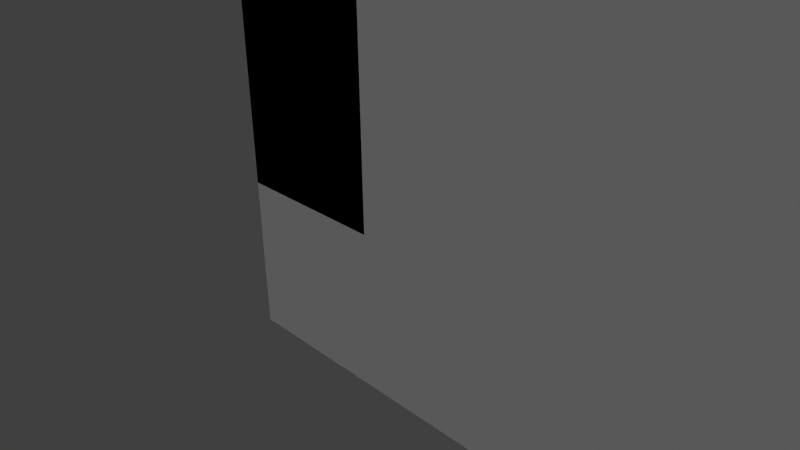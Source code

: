 # Source: level_generator.blend  (saved by Blender 2.72.0; exported with 4.5.12 LTS)
import bpy
from mathutils import Matrix  # noqa: F401  (used for matrix-valued properties, if any)

bpy.ops.wm.read_factory_settings(use_empty=True)
scene = bpy.context.scene
scene.name = 'Scene'

# ---- collections
col_collection_1 = bpy.data.collections.new('Collection 1'); scene.collection.children.link(col_collection_1)

# ---- materials (node trees are filled in below, after node groups)
mat_matname_028 = bpy.data.materials.new('MatName.028')
mat_matname_028.alpha_threshold = 0.0
mat_matname_028.use_transparent_shadow = False
mat_matname_028.roughness = 0.5
mat_matname_027 = bpy.data.materials.new('MatName.027')
mat_matname_027.alpha_threshold = 0.0
mat_matname_027.use_transparent_shadow = False
mat_matname_027.roughness = 0.5

# ---- material node trees

# ---- world
world_world = bpy.data.worlds.new('World'); scene.world = world_world
world_world.color = (0.05088, 0.05088, 0.05088)
world_world.use_sun_shadow = False
world_world.sun_shadow_jitter_overblur = 0.0
world_world.cycles.sampling_method = 'MANUAL'
world_world.cycles.sample_map_resolution = 256

# ---- cameras
cam_camera = bpy.data.cameras.new('Camera')
cam_camera.clip_end = 100.0
cam_camera.lens = 35.0
cam_camera.sensor_width = 32.0
cam_camera.sensor_height = 18.0
cam_camera.ortho_scale = 7.314
cam_camera.dof.focus_distance = 0.0
cam_camera.dof.aperture_fstop = 128.0

# ---- lights
light_sun_003 = bpy.data.lights.new('Sun.003', 'SUN')
light_sun_003.transmission_factor = 0.0
light_sun_003.angle = 0.1993
light_sun_003.energy = 1.0
light_sun_003.shadow_buffer_clip_start = 0.5
light_sun_003.shadow_soft_size = 0.1
light_sun_003.shadow_cascade_max_distance = 1000.0
light_sun_003.cycles.use_multiple_importance_sampling = False
light_sun_002 = bpy.data.lights.new('Sun.002', 'SUN')
light_sun_002.transmission_factor = 0.0
light_sun_002.angle = 0.1993
light_sun_002.energy = 1.0
light_sun_002.shadow_buffer_clip_start = 0.5
light_sun_002.shadow_soft_size = 0.1
light_sun_002.shadow_cascade_max_distance = 1000.0
light_sun_002.cycles.use_multiple_importance_sampling = False
light_sun_001 = bpy.data.lights.new('Sun.001', 'SUN')
light_sun_001.transmission_factor = 0.0
light_sun_001.angle = 0.1993
light_sun_001.energy = 1.0
light_sun_001.shadow_buffer_clip_start = 0.5
light_sun_001.shadow_soft_size = 0.1
light_sun_001.shadow_cascade_max_distance = 1000.0
light_sun_001.cycles.use_multiple_importance_sampling = False
light_lamp = bpy.data.lights.new('Lamp', 'POINT')
light_lamp.transmission_factor = 0.0
light_lamp.cutoff_distance = 30.0
light_lamp.energy = 100.0
light_lamp.shadow_buffer_clip_start = 1.001
light_lamp.shadow_soft_size = 0.1
light_lamp.shadow_maximum_resolution = 0.006
light_lamp.use_absolute_resolution = True
light_lamp.cycles.use_multiple_importance_sampling = False

# ---- meshes
me_cube_050 = bpy.data.meshes.new('Cube.050')
me_cube_050.from_pydata([(-1.0, -1.0, -1.0), (-1.0, 1.0, -1.0), (1.0, 1.0, -1.0), (1.0, -1.0, -1.0), (-1.0, -1.0, 1.0), (-1.0, 1.0, 1.0), (1.0, 1.0, 1.0), (1.0, -1.0, 1.0), (-1.0, 31.0, -1.0), (1.0, 31.0, -1.0), (-1.0, 31.0, 1.0), (1.0, 31.0, 1.0), (-1.0, -1.0, 6.0), (-1.0, 1.0, 6.0), (1.0, 1.0, 6.0), (1.0, -1.0, 6.0), (-1.0, 31.0, 6.0), (1.0, 31.0, 6.0)], [], [(4, 5, 1, 0), (2, 1, 8, 9), (6, 7, 3, 2), (7, 4, 0, 3), (0, 1, 2, 3), (6, 11, 17, 14), (10, 11, 9, 8), (6, 2, 9, 11), (10, 5, 13, 16), (1, 5, 10, 8), (15, 14, 13, 12), (13, 14, 17, 16), (11, 10, 16, 17), (4, 7, 15, 12), (7, 6, 14, 15), (5, 4, 12, 13)])
me_cube_050.materials.append(mat_matname_028)
me_cube_050.use_remesh_preserve_volume = False
me_cube_050.use_remesh_preserve_attributes = False
me_cube_050.use_mirror_vertex_groups = False
me_cube_050.update()
me_cube_049 = bpy.data.meshes.new('Cube.049')
me_cube_049.from_pydata([(-1.0, -1.0, -1.0), (-1.0, 1.0, -1.0), (1.0, 1.0, -1.0), (1.0, -1.0, -1.0), (-1.0, -1.0, 1.0), (-1.0, 1.0, 1.0), (1.0, 1.0, 1.0), (1.0, -1.0, 1.0), (-1.0, 31.0, -1.0), (1.0, 31.0, -1.0), (-1.0, 31.0, 1.0), (1.0, 31.0, 1.0), (-1.0, -1.0, 6.0), (-1.0, 1.0, 6.0), (1.0, 1.0, 6.0), (1.0, -1.0, 6.0), (-1.0, 31.0, 6.0), (1.0, 31.0, 6.0)], [], [(4, 5, 1, 0), (2, 1, 8, 9), (6, 7, 3, 2), (7, 4, 0, 3), (0, 1, 2, 3), (6, 11, 17, 14), (10, 11, 9, 8), (6, 2, 9, 11), (10, 5, 13, 16), (1, 5, 10, 8), (15, 14, 13, 12), (13, 14, 17, 16), (11, 10, 16, 17), (4, 7, 15, 12), (7, 6, 14, 15), (5, 4, 12, 13)])
me_cube_049.materials.append(mat_matname_028)
me_cube_049.use_remesh_preserve_volume = False
me_cube_049.use_remesh_preserve_attributes = False
me_cube_049.use_mirror_vertex_groups = False
me_cube_049.update()
me_cube_048 = bpy.data.meshes.new('Cube.048')
me_cube_048.from_pydata([(-1.0, -1.0, -1.0), (-1.0, 1.0, -1.0), (1.0, 1.0, -1.0), (1.0, -1.0, -1.0), (-1.0, -1.0, 1.0), (-1.0, 1.0, 1.0), (1.0, 1.0, 1.0), (1.0, -1.0, 1.0), (31.0, 1.0, -1.0), (31.0, -1.0, -1.0), (31.0, 1.0, 1.0), (31.0, -1.0, 1.0), (-1.0, -1.0, 6.0), (-1.0, 1.0, 6.0), (1.0, 1.0, 6.0), (1.0, -1.0, 6.0), (31.0, 1.0, 6.0), (31.0, -1.0, 6.0)], [], [(4, 5, 1, 0), (5, 6, 2, 1), (3, 2, 8, 9), (7, 4, 0, 3), (0, 1, 2, 3), (7, 11, 17, 15), (10, 11, 9, 8), (7, 3, 9, 11), (10, 6, 14, 16), (2, 6, 10, 8), (15, 14, 13, 12), (14, 15, 17, 16), (11, 10, 16, 17), (4, 7, 15, 12), (6, 5, 13, 14), (5, 4, 12, 13)])
me_cube_048.materials.append(mat_matname_028)
me_cube_048.use_remesh_preserve_volume = False
me_cube_048.use_remesh_preserve_attributes = False
me_cube_048.use_mirror_vertex_groups = False
me_cube_048.update()
me_cube_047 = bpy.data.meshes.new('Cube.047')
me_cube_047.from_pydata([(-1.0, -1.0, -1.0), (-1.0, 1.0, -1.0), (1.0, 1.0, -1.0), (1.0, -1.0, -1.0), (-1.0, -1.0, 1.0), (-1.0, 1.0, 1.0), (1.0, 1.0, 1.0), (1.0, -1.0, 1.0), (31.0, 1.0, -1.0), (31.0, -1.0, -1.0), (31.0, 1.0, 1.0), (31.0, -1.0, 1.0), (-1.0, -1.0, 6.0), (-1.0, 1.0, 6.0), (1.0, 1.0, 6.0), (1.0, -1.0, 6.0), (31.0, 1.0, 6.0), (31.0, -1.0, 6.0)], [], [(4, 5, 1, 0), (5, 6, 2, 1), (3, 2, 8, 9), (7, 4, 0, 3), (0, 1, 2, 3), (7, 11, 17, 15), (10, 11, 9, 8), (7, 3, 9, 11), (10, 6, 14, 16), (2, 6, 10, 8), (15, 14, 13, 12), (14, 15, 17, 16), (11, 10, 16, 17), (4, 7, 15, 12), (6, 5, 13, 14), (5, 4, 12, 13)])
me_cube_047.materials.append(mat_matname_028)
me_cube_047.use_remesh_preserve_volume = False
me_cube_047.use_remesh_preserve_attributes = False
me_cube_047.use_mirror_vertex_groups = False
me_cube_047.update()
me_cube_046 = bpy.data.meshes.new('Cube.046')
me_cube_046.from_pydata([(-1.0, -1.0, -1.0), (-1.0, 1.0, -1.0), (1.0, 1.0, -1.0), (1.0, -1.0, -1.0), (-1.0, -1.0, 1.0), (-1.0, 1.0, 1.0), (1.0, 1.0, 1.0), (1.0, -1.0, 1.0), (31.0, 1.0, -1.0), (31.0, -1.0, -1.0), (31.0, 1.0, 1.0), (31.0, -1.0, 1.0), (-1.0, 31.0, -1.0), (1.0, 31.0, -1.0), (-1.0, 31.0, 1.0), (1.0, 31.0, 1.0), (31.0, 31.0, -1.0), (31.0, 31.0, 1.0)], [], [(4, 5, 1, 0), (8, 2, 13, 16), (3, 2, 8, 9), (7, 4, 0, 3), (0, 1, 2, 3), (7, 6, 5, 4), (10, 11, 9, 8), (7, 3, 9, 11), (6, 7, 11, 10), (6, 10, 17, 15), (14, 15, 13, 12), (13, 15, 17, 16), (10, 8, 16, 17), (2, 1, 12, 13), (5, 6, 15, 14), (1, 5, 14, 12)])
me_cube_046.materials.append(mat_matname_027)
me_cube_046.use_remesh_preserve_volume = False
me_cube_046.use_remesh_preserve_attributes = False
me_cube_046.use_mirror_vertex_groups = False
me_cube_046.update()

# ---- objects
ob_cube_004 = bpy.data.objects.new('Cube.004', me_cube_050)
ob_cube_003 = bpy.data.objects.new('Cube.003', me_cube_049)
ob_cube_002 = bpy.data.objects.new('Cube.002', me_cube_048)
ob_cube_001 = bpy.data.objects.new('Cube.001', me_cube_047)
ob_cube = bpy.data.objects.new('Cube', me_cube_046)
ob_sun_002 = bpy.data.objects.new('Sun.002', light_sun_003)
ob_sun_001 = bpy.data.objects.new('Sun.001', light_sun_002)
ob_sun = bpy.data.objects.new('Sun', light_sun_001)
ob_lamp = bpy.data.objects.new('Lamp', light_lamp)
ob_camera = bpy.data.objects.new('Camera', cam_camera)

# ---- transforms, parenting, visibility, modifiers, constraints
ob_cube_004.location = (30.0, 0.0, 2.0)
ob_cube_004.lineart.crease_threshold = 0.0
ob_cube_003.location = (0.0, 0.0, 2.0)
ob_cube_003.lineart.crease_threshold = 0.0
ob_cube_002.location = (0.0, 30.0, 2.0)
ob_cube_002.lineart.crease_threshold = 0.0
ob_cube_001.location = (0.0, 0.0, 2.0)
ob_cube_001.lineart.crease_threshold = 0.0
ob_cube.location = (0.0, 0.0, 0.0)
ob_cube.lineart.crease_threshold = 0.0
ob_sun_002.location = (-9.759, 0.5053, -0.2519)
ob_sun_002.rotation_euler = (-1.739, -0.5506, 1.126)
ob_sun_002.lineart.crease_threshold = 0.0
ob_sun_001.location = (12.09, 3.949, -30.28)
ob_sun_001.rotation_euler = (2.93, -0.05386, 0.1553)
ob_sun_001.lineart.crease_threshold = 0.0
ob_sun.location = (11.67, 12.5, 1.189)
ob_sun.lineart.crease_threshold = 0.0
ob_lamp.location = (4.076, 1.005, 5.904)
ob_lamp.rotation_euler = (0.6503, 0.05522, 1.866)
ob_lamp.lock_rotations_4d = False
ob_lamp.empty_display_type = 'ARROWS'
ob_lamp.color = (0.0, 0.0, 0.0, 0.0)
ob_lamp.lineart.crease_threshold = 0.0
ob_camera.location = (7.481, -6.508, 5.344)
ob_camera.rotation_euler = (1.109, 0.01082, 0.8149)
ob_camera.lock_rotations_4d = False
ob_camera.empty_display_type = 'ARROWS'
ob_camera.color = (0.0, 0.0, 0.0, 0.0)
ob_camera.display_type = 'WIRE'
ob_camera.lineart.crease_threshold = 0.0

# ---- collection membership
col_collection_1.objects.link(ob_cube_004)
col_collection_1.objects.link(ob_cube_003)
col_collection_1.objects.link(ob_cube_002)
col_collection_1.objects.link(ob_cube_001)
col_collection_1.objects.link(ob_cube)
col_collection_1.objects.link(ob_sun_002)
col_collection_1.objects.link(ob_sun_001)
col_collection_1.objects.link(ob_sun)
col_collection_1.objects.link(ob_lamp)
col_collection_1.objects.link(ob_camera)

# ---- scene / render settings (as saved in the file)
scene.camera = ob_camera
scene.frame_start = 1; scene.frame_end = 250; scene.frame_set(1)
scene.render.engine = 'BLENDER_EEVEE_NEXT'
scene.render.resolution_percentage = 50
scene.render.dither_intensity = 0.0
scene.cycles.use_denoising = False
scene.cycles.samples = 10
scene.cycles.sampling_pattern = 'TABULATED_SOBOL'
scene.cycles.light_sampling_threshold = 0.0
scene.cycles.use_adaptive_sampling = False
scene.cycles.use_light_tree = False
scene.cycles.blur_glossy = 0.0
scene.cycles.pixel_filter_type = 'GAUSSIAN'
scene.cycles.sample_clamp_indirect = 0.0
scene.view_settings.view_transform = 'Standard'
bpy.context.view_layer.update()
